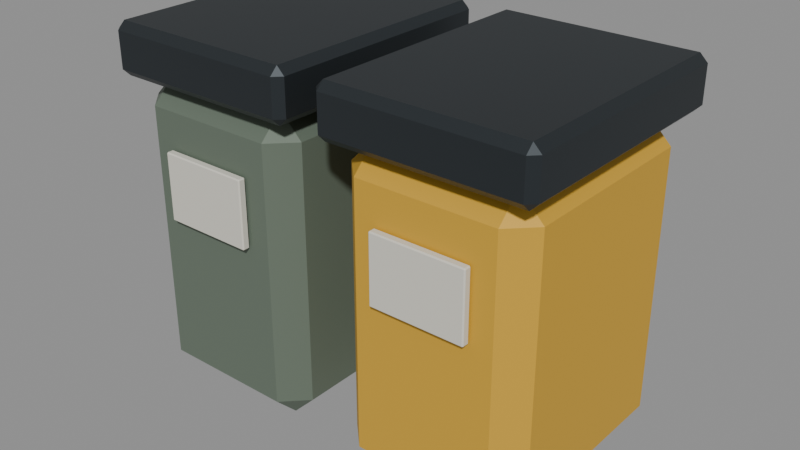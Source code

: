 # Source: PRP_CITY_013_recycling_bin_pair.blend  (saved by Blender 5.2.44; exported with 4.5.12 LTS)
import bpy
from mathutils import Matrix  # noqa: F401  (used for matrix-valued properties, if any)

bpy.ops.wm.read_factory_settings(use_empty=True)
scene = bpy.context.scene
scene.name = 'Scene'

# ---- materials (node trees are filled in below, after node groups)
mat_bh_metal_dark = bpy.data.materials.new('BH_Metal_Dark')
mat_bh_metal_dark.diffuse_color = (0.03434, 0.04231, 0.04817, 1.0)
mat_bh_muted_green = bpy.data.materials.new('BH_Muted_Green')
mat_bh_muted_green.diffuse_color = (0.1384, 0.1779, 0.1356, 1.0)
mat_bh_plastic_light = bpy.data.materials.new('BH_Plastic_Light')
mat_bh_plastic_light.diffuse_color = (0.6867, 0.6654, 0.5841, 1.0)
mat_bh_safety_yellow = bpy.data.materials.new('BH_Safety_Yellow')
mat_bh_safety_yellow.diffuse_color = (0.6654, 0.3813, 0.0319, 1.0)

# ---- material node trees
mat_bh_metal_dark.use_nodes = True; mat_bh_metal_dark.node_tree.nodes.clear()
_N = mat_bh_metal_dark.node_tree.nodes; _L = mat_bh_metal_dark.node_tree.links
n0 = _N.new('ShaderNodeBsdfPrincipled'); n0.name = 'Principled BSDF'; n0.location = (-200, 100)
n0.inputs[0].default_value = (0.03434, 0.04231, 0.04817, 1.0)
n0.inputs[1].default_value = 0.55
n0.inputs[2].default_value = 0.48
n0.inputs[10].default_value = 0.005
n1 = _N.new('ShaderNodeOutputMaterial'); n1.name = 'Material Output'; n1.location = (200, 100)
_L.new(n0.outputs[0], n1.inputs[0])
n1.is_active_output = True
mat_bh_muted_green.use_nodes = True; mat_bh_muted_green.node_tree.nodes.clear()
_N = mat_bh_muted_green.node_tree.nodes; _L = mat_bh_muted_green.node_tree.links
n0 = _N.new('ShaderNodeBsdfPrincipled'); n0.name = 'Principled BSDF'; n0.location = (-200, 100)
n0.inputs[0].default_value = (0.1384, 0.1779, 0.1356, 1.0)
n0.inputs[1].default_value = 0.15
n0.inputs[2].default_value = 0.65
n0.inputs[10].default_value = 0.005
n1 = _N.new('ShaderNodeOutputMaterial'); n1.name = 'Material Output'; n1.location = (200, 100)
_L.new(n0.outputs[0], n1.inputs[0])
n1.is_active_output = True
mat_bh_plastic_light.use_nodes = True; mat_bh_plastic_light.node_tree.nodes.clear()
_N = mat_bh_plastic_light.node_tree.nodes; _L = mat_bh_plastic_light.node_tree.links
n0 = _N.new('ShaderNodeBsdfPrincipled'); n0.name = 'Principled BSDF'; n0.location = (-200, 100)
n0.inputs[0].default_value = (0.6867, 0.6654, 0.5841, 1.0)
n0.inputs[2].default_value = 0.7
n0.inputs[10].default_value = 0.005
n1 = _N.new('ShaderNodeOutputMaterial'); n1.name = 'Material Output'; n1.location = (200, 100)
_L.new(n0.outputs[0], n1.inputs[0])
n1.is_active_output = True
mat_bh_safety_yellow.use_nodes = True; mat_bh_safety_yellow.node_tree.nodes.clear()
_N = mat_bh_safety_yellow.node_tree.nodes; _L = mat_bh_safety_yellow.node_tree.links
n0 = _N.new('ShaderNodeBsdfPrincipled'); n0.name = 'Principled BSDF'; n0.location = (-200, 100)
n0.inputs[0].default_value = (0.6654, 0.3813, 0.0319, 1.0)
n0.inputs[1].default_value = 0.1
n0.inputs[2].default_value = 0.62
n0.inputs[10].default_value = 0.005
n1 = _N.new('ShaderNodeOutputMaterial'); n1.name = 'Material Output'; n1.location = (200, 100)
_L.new(n0.outputs[0], n1.inputs[0])
n1.is_active_output = True

# ---- meshes
me_prp_city_013_recycling_bin_pair_rendermesh = bpy.data.meshes.new('PRP_CITY_013_recycling_bin_pair_RenderMesh')
me_prp_city_013_recycling_bin_pair_rendermesh.from_pydata([(-0.44, -0.22, 0.05), (-0.44, -0.275, 0.105), (-0.495, -0.22, 0.105), (-0.44, -0.275, 0.715), (-0.44, -0.22, 0.77), (-0.495, -0.22, 0.715), (-0.44, 0.22, 0.05), (-0.495, 0.22, 0.105), (-0.44, 0.275, 0.105), (-0.44, 0.22, 0.77), (-0.44, 0.275, 0.715), (-0.495, 0.22, 0.715), (-0.12, -0.22, 0.05), (-0.065, -0.22, 0.105), (-0.12, -0.275, 0.105), (-0.12, -0.22, 0.77), (-0.12, -0.275, 0.715), (-0.065, -0.22, 0.715), (-0.12, 0.22, 0.05), (-0.12, 0.275, 0.105), (-0.065, 0.22, 0.105), (-0.12, 0.22, 0.77), (-0.065, 0.22, 0.715), (-0.12, 0.275, 0.715), (-0.502, -0.282, 0.77), (-0.502, -0.3, 0.788), (-0.52, -0.282, 0.788), (-0.502, -0.3, 0.872), (-0.502, -0.282, 0.89), (-0.52, -0.282, 0.872), (-0.502, 0.282, 0.77), (-0.52, 0.282, 0.788), (-0.502, 0.3, 0.788), (-0.502, 0.282, 0.89), (-0.502, 0.3, 0.872), (-0.52, 0.282, 0.872), (-0.058, -0.282, 0.77), (-0.04, -0.282, 0.788), (-0.058, -0.3, 0.788), (-0.058, -0.282, 0.89), (-0.058, -0.3, 0.872), (-0.04, -0.282, 0.872), (-0.058, 0.282, 0.77), (-0.058, 0.3, 0.788), (-0.04, 0.282, 0.788), (-0.058, 0.282, 0.89), (-0.04, 0.282, 0.872), (-0.058, 0.3, 0.872), (-0.3873, -0.2933, 0.47), (-0.3873, -0.296, 0.4727), (-0.39, -0.2933, 0.4727), (-0.3873, -0.296, 0.6273), (-0.3873, -0.2933, 0.63), (-0.39, -0.2933, 0.6273), (-0.3873, -0.2807, 0.47), (-0.39, -0.2807, 0.4727), (-0.3873, -0.278, 0.4727), (-0.3873, -0.2807, 0.63), (-0.3873, -0.278, 0.6273), (-0.39, -0.2807, 0.6273), (-0.1727, -0.2933, 0.47), (-0.17, -0.2933, 0.4727), (-0.1727, -0.296, 0.4727), (-0.1727, -0.2933, 0.63), (-0.1727, -0.296, 0.6273), (-0.17, -0.2933, 0.6273), (-0.1727, -0.2807, 0.47), (-0.1727, -0.278, 0.4727), (-0.17, -0.2807, 0.4727), (-0.1727, -0.2807, 0.63), (-0.17, -0.2807, 0.6273), (-0.1727, -0.278, 0.6273), (0.12, -0.22, 0.05), (0.12, -0.275, 0.105), (0.065, -0.22, 0.105), (0.12, -0.275, 0.715), (0.12, -0.22, 0.77), (0.065, -0.22, 0.715), (0.12, 0.22, 0.05), (0.065, 0.22, 0.105), (0.12, 0.275, 0.105), (0.12, 0.22, 0.77), (0.12, 0.275, 0.715), (0.065, 0.22, 0.715), (0.44, -0.22, 0.05), (0.495, -0.22, 0.105), (0.44, -0.275, 0.105), (0.44, -0.22, 0.77), (0.44, -0.275, 0.715), (0.495, -0.22, 0.715), (0.44, 0.22, 0.05), (0.44, 0.275, 0.105), (0.495, 0.22, 0.105), (0.44, 0.22, 0.77), (0.495, 0.22, 0.715), (0.44, 0.275, 0.715), (0.058, -0.282, 0.77), (0.058, -0.3, 0.788), (0.04, -0.282, 0.788), (0.058, -0.3, 0.872), (0.058, -0.282, 0.89), (0.04, -0.282, 0.872), (0.058, 0.282, 0.77), (0.04, 0.282, 0.788), (0.058, 0.3, 0.788), (0.058, 0.282, 0.89), (0.058, 0.3, 0.872), (0.04, 0.282, 0.872), (0.502, -0.282, 0.77), (0.52, -0.282, 0.788), (0.502, -0.3, 0.788), (0.502, -0.282, 0.89), (0.502, -0.3, 0.872), (0.52, -0.282, 0.872), (0.502, 0.282, 0.77), (0.502, 0.3, 0.788), (0.52, 0.282, 0.788), (0.502, 0.282, 0.89), (0.52, 0.282, 0.872), (0.502, 0.3, 0.872), (0.1727, -0.2933, 0.47), (0.1727, -0.296, 0.4727), (0.17, -0.2933, 0.4727), (0.1727, -0.296, 0.6273), (0.1727, -0.2933, 0.63), (0.17, -0.2933, 0.6273), (0.1727, -0.2807, 0.47), (0.17, -0.2807, 0.4727), (0.1727, -0.278, 0.4727), (0.1727, -0.2807, 0.63), (0.1727, -0.278, 0.6273), (0.17, -0.2807, 0.6273), (0.3873, -0.2933, 0.47), (0.39, -0.2933, 0.4727), (0.3873, -0.296, 0.4727), (0.3873, -0.2933, 0.63), (0.3873, -0.296, 0.6273), (0.39, -0.2933, 0.6273), (0.3873, -0.2807, 0.47), (0.3873, -0.278, 0.4727), (0.39, -0.2807, 0.4727), (0.3873, -0.2807, 0.63), (0.39, -0.2807, 0.6273), (0.3873, -0.278, 0.6273)], [], [(0, 1, 2), (3, 4, 5), (6, 7, 8), (9, 10, 11), (12, 13, 14), (15, 16, 17), (18, 19, 20), (21, 22, 23), (0, 7, 6), (3, 2, 1), (9, 5, 4), (8, 11, 10), (6, 19, 18), (21, 10, 9), (20, 23, 22), (18, 13, 12), (15, 22, 21), (14, 17, 16), (12, 1, 0), (4, 16, 15), (18, 0, 6), (5, 7, 2), (16, 1, 14), (9, 15, 21), (10, 19, 8), (22, 13, 20), (24, 25, 26), (27, 28, 29), (30, 31, 32), (33, 34, 35), (36, 37, 38), (39, 40, 41), (42, 43, 44), (45, 46, 47), (24, 31, 30), (27, 26, 25), (33, 29, 28), (32, 35, 34), (30, 43, 42), (45, 34, 33), (44, 47, 46), (42, 37, 36), (39, 46, 45), (38, 41, 40), (36, 25, 24), (28, 40, 39), (42, 24, 30), (29, 31, 26), (40, 25, 38), (33, 39, 45), (34, 43, 32), (46, 37, 44), (48, 49, 50), (51, 52, 53), (54, 55, 56), (57, 58, 59), (60, 61, 62), (63, 64, 65), (66, 67, 68), (69, 70, 71), (48, 55, 54), (51, 50, 49), (57, 53, 52), (56, 59, 58), (54, 67, 66), (69, 58, 57), (68, 71, 70), (66, 61, 60), (63, 70, 69), (62, 65, 64), (60, 49, 48), (52, 64, 63), (66, 48, 54), (53, 55, 50), (64, 49, 62), (57, 63, 69), (58, 67, 56), (70, 61, 68), (72, 73, 74), (75, 76, 77), (78, 79, 80), (81, 82, 83), (84, 85, 86), (87, 88, 89), (90, 91, 92), (93, 94, 95), (72, 79, 78), (75, 74, 73), (81, 77, 76), (80, 83, 82), (78, 91, 90), (93, 82, 81), (92, 95, 94), (90, 85, 84), (87, 94, 93), (86, 89, 88), (84, 73, 72), (76, 88, 87), (90, 72, 78), (77, 79, 74), (88, 73, 86), (81, 87, 93), (82, 91, 80), (94, 85, 92), (96, 97, 98), (99, 100, 101), (102, 103, 104), (105, 106, 107), (108, 109, 110), (111, 112, 113), (114, 115, 116), (117, 118, 119), (96, 103, 102), (99, 98, 97), (105, 101, 100), (104, 107, 106), (102, 115, 114), (117, 106, 105), (116, 119, 118), (114, 109, 108), (111, 118, 117), (110, 113, 112), (108, 97, 96), (100, 112, 111), (114, 96, 102), (101, 103, 98), (112, 97, 110), (105, 111, 117), (106, 115, 104), (118, 109, 116), (120, 121, 122), (123, 124, 125), (126, 127, 128), (129, 130, 131), (132, 133, 134), (135, 136, 137), (138, 139, 140), (141, 142, 143), (120, 127, 126), (123, 122, 121), (129, 125, 124), (128, 131, 130), (126, 139, 138), (141, 130, 129), (140, 143, 142), (138, 133, 132), (135, 142, 141), (134, 137, 136), (132, 121, 120), (124, 136, 135), (138, 120, 126), (125, 127, 122), (136, 121, 134), (129, 135, 141), (130, 139, 128), (142, 133, 140), (0, 2, 7), (3, 5, 2), (9, 11, 5), (8, 7, 11), (6, 8, 19), (21, 23, 10), (20, 19, 23), (18, 20, 13), (15, 17, 22), (14, 13, 17), (12, 14, 1), (4, 3, 16), (18, 12, 0), (5, 11, 7), (16, 3, 1), (9, 4, 15), (10, 23, 19), (22, 17, 13), (24, 26, 31), (27, 29, 26), (33, 35, 29), (32, 31, 35), (30, 32, 43), (45, 47, 34), (44, 43, 47), (42, 44, 37), (39, 41, 46), (38, 37, 41), (36, 38, 25), (28, 27, 40), (42, 36, 24), (29, 35, 31), (40, 27, 25), (33, 28, 39), (34, 47, 43), (46, 41, 37), (48, 50, 55), (51, 53, 50), (57, 59, 53), (56, 55, 59), (54, 56, 67), (69, 71, 58), (68, 67, 71), (66, 68, 61), (63, 65, 70), (62, 61, 65), (60, 62, 49), (52, 51, 64), (66, 60, 48), (53, 59, 55), (64, 51, 49), (57, 52, 63), (58, 71, 67), (70, 65, 61), (72, 74, 79), (75, 77, 74), (81, 83, 77), (80, 79, 83), (78, 80, 91), (93, 95, 82), (92, 91, 95), (90, 92, 85), (87, 89, 94), (86, 85, 89), (84, 86, 73), (76, 75, 88), (90, 84, 72), (77, 83, 79), (88, 75, 73), (81, 76, 87), (82, 95, 91), (94, 89, 85), (96, 98, 103), (99, 101, 98), (105, 107, 101), (104, 103, 107), (102, 104, 115), (117, 119, 106), (116, 115, 119), (114, 116, 109), (111, 113, 118), (110, 109, 113), (108, 110, 97), (100, 99, 112), (114, 108, 96), (101, 107, 103), (112, 99, 97), (105, 100, 111), (106, 119, 115), (118, 113, 109), (120, 122, 127), (123, 125, 122), (129, 131, 125), (128, 127, 131), (126, 128, 139), (141, 143, 130), (140, 139, 143), (138, 140, 133), (135, 137, 142), (134, 133, 137), (132, 134, 121), (124, 123, 136), (138, 132, 120), (125, 131, 127), (136, 123, 121), (129, 124, 135), (130, 143, 139), (142, 137, 133)])
me_prp_city_013_recycling_bin_pair_rendermesh.polygons.foreach_set('material_index', [1, 1, 1, 1, 1, 1, 1, 1, 1, 1, 1, 1, 1, 1, 1, 1, 1, 1, 1, 1, 1, 1, 1, 1, 1, 1, 0, 0, 0, 0, 0, 0, 0, 0, 0, 0, 0, 0, 0, 0, 0, 0, 0, 0, 0, 0, 0, 0, 0, 0, 0, 0, 2, 2, 2, 2, 2, 2, 2, 2, 2, 2, 2, 2, 2, 2, 2, 2, 2, 2, 2, 2, 2, 2, 2, 2, 2, 2, 3, 3, 3, 3, 3, 3, 3, 3, 3, 3, 3, 3, 3, 3, 3, 3, 3, 3, 3, 3, 3, 3, 3, 3, 3, 3, 0, 0, 0, 0, 0, 0, 0, 0, 0, 0, 0, 0, 0, 0, 0, 0, 0, 0, 0, 0, 0, 0, 0, 0, 0, 0, 2, 2, 2, 2, 2, 2, 2, 2, 2, 2, 2, 2, 2, 2, 2, 2, 2, 2, 2, 2, 2, 2, 2, 2, 2, 2, 1, 1, 1, 1, 1, 1, 1, 1, 1, 1, 1, 1, 1, 1, 1, 1, 1, 1, 0, 0, 0, 0, 0, 0, 0, 0, 0, 0, 0, 0, 0, 0, 0, 0, 0, 0, 2, 2, 2, 2, 2, 2, 2, 2, 2, 2, 2, 2, 2, 2, 2, 2, 2, 2, 3, 3, 3, 3, 3, 3, 3, 3, 3, 3, 3, 3, 3, 3, 3, 3, 3, 3, 0, 0, 0, 0, 0, 0, 0, 0, 0, 0, 0, 0, 0, 0, 0, 0, 0, 0, 2, 2, 2, 2, 2, 2, 2, 2, 2, 2, 2, 2, 2, 2, 2, 2, 2, 2])
_uv = me_prp_city_013_recycling_bin_pair_rendermesh.uv_layers.new(name='UVMap')
_uv.uv.foreach_set('vector', [0.157, 0.725, 0.157, 0.75, 0.125, 0.725, 0.6059, 0.0, 0.625, 0.025, 0.6059, 0.025, 0.157, 0.525, 0.125, 0.525, 0.157, 0.5, 0.625, 0.244, 0.6059, 0.274, 0.6059, 0.225, 0.343, 0.725, 0.3893, 0.725, 0.3686, 0.766, 0.641, 0.7535, 0.6059, 0.782, 0.6059, 0.7313, 0.343, 0.525, 0.3686, 0.484, 0.3893, 0.525, 0.641, 0.4965, 0.6059, 0.5187, 0.6059, 0.468, 0.157, 0.725, 0.125, 0.525, 0.157, 0.525, 0.6059, 0.0, 0.3941, 0.025, 0.3941, 0.0, 0.625, 0.244, 0.6059, 0.025, 0.625, 0.025, 0.3941, 0.282, 0.6059, 0.225, 0.6059, 0.274, 0.157, 0.525, 0.3686, 0.484, 0.343, 0.525, 0.641, 0.4965, 0.6059, 0.274, 0.625, 0.244, 0.3893, 0.525, 0.6059, 0.468, 0.6059, 0.5187, 0.343, 0.525, 0.3893, 0.725, 0.343, 0.725, 0.641, 0.7535, 0.6059, 0.5187, 0.641, 0.4965, 0.3686, 0.766, 0.6059, 0.7313, 0.6059, 0.782, 0.343, 0.725, 0.157, 0.75, 0.157, 0.725, 0.625, 0.968, 0.6059, 0.782, 0.641, 0.7535, 0.343, 0.525, 0.157, 0.725, 0.157, 0.525, 0.6059, 0.025, 0.3941, 0.225, 0.3941, 0.025, 0.6059, 0.782, 0.3941, 0.968, 0.3686, 0.766, 0.843, 0.525, 0.641, 0.7535, 0.641, 0.4965, 0.6059, 0.274, 0.3686, 0.484, 0.3941, 0.282, 0.6059, 0.5187, 0.3893, 0.725, 0.3893, 0.525, 0.1344, 0.7425, 0.1344, 0.75, 0.125, 0.7425, 0.5875, 0.0, 0.625, 0.0075, 0.5875, 0.0075, 0.1344, 0.5075, 0.125, 0.5075, 0.1344, 0.5, 0.625, 0.2481, 0.5875, 0.257, 0.5875, 0.2425, 0.3656, 0.7425, 0.4031, 0.7425, 0.3891, 0.7547, 0.6297, 0.7509, 0.5875, 0.7594, 0.5875, 0.7444, 0.3656, 0.5075, 0.3891, 0.4953, 0.4031, 0.5075, 0.6297, 0.4991, 0.5875, 0.5056, 0.5875, 0.4906, 0.1344, 0.7425, 0.125, 0.5075, 0.1344, 0.5075, 0.5875, 0.0, 0.4125, 0.0075, 0.4125, 0.0, 0.625, 0.2481, 0.5875, 0.0075, 0.625, 0.0075, 0.4125, 0.2594, 0.5875, 0.2425, 0.5875, 0.257, 0.1344, 0.5075, 0.3891, 0.4953, 0.3656, 0.5075, 0.6297, 0.4991, 0.5875, 0.257, 0.625, 0.2481, 0.4031, 0.5075, 0.5875, 0.4906, 0.5875, 0.5056, 0.3656, 0.5075, 0.4031, 0.7425, 0.3656, 0.7425, 0.6297, 0.7509, 0.5875, 0.5056, 0.6297, 0.4991, 0.3891, 0.7547, 0.5875, 0.7444, 0.5875, 0.7594, 0.3656, 0.7425, 0.1344, 0.75, 0.1344, 0.7425, 0.625, 0.9906, 0.5875, 0.7594, 0.6297, 0.7509, 0.3656, 0.5075, 0.1344, 0.7425, 0.1344, 0.5075, 0.5875, 0.0075, 0.4125, 0.2425, 0.4125, 0.0075, 0.5875, 0.7594, 0.4125, 0.9906, 0.3891, 0.7547, 0.8656, 0.5075, 0.6297, 0.7509, 0.6297, 0.4991, 0.5875, 0.257, 0.3891, 0.4953, 0.4125, 0.2594, 0.5875, 0.5056, 0.4031, 0.7425, 0.4031, 0.5075, 0.1281, 0.7125, 0.1281, 0.75, 0.125, 0.7125, 0.6208, 0.9969, 0.625, 0.9969, 0.6208, 1.0, 0.1281, 0.5375, 0.125, 0.5375, 0.1281, 0.5, 0.625, 0.2395, 0.6208, 0.2531, 0.6208, 0.2219, 0.3719, 0.7125, 0.3782, 0.7125, 0.3756, 0.7515, 0.6265, 0.7328, 0.6208, 0.7531, 0.6208, 0.7219, 0.3719, 0.5375, 0.3756, 0.4985, 0.3782, 0.5375, 0.6265, 0.5274, 0.6208, 0.5375, 0.6208, 0.4977, 0.1281, 0.7125, 0.125, 0.5375, 0.1281, 0.5375, 0.6208, 0.0, 0.3792, 0.0375, 0.3792, 0.0, 0.625, 0.2395, 0.6208, 0.0375, 0.625, 0.0375, 0.3792, 0.2531, 0.6208, 0.2219, 0.6208, 0.2531, 0.1281, 0.5375, 0.3756, 0.4985, 0.3719, 0.5375, 0.6265, 0.5274, 0.6208, 0.2531, 0.625, 0.2395, 0.3782, 0.5375, 0.6208, 0.4977, 0.6208, 0.5375, 0.3719, 0.5375, 0.3782, 0.7125, 0.3719, 0.7125, 0.6265, 0.7328, 0.6208, 0.5375, 0.6265, 0.5274, 0.3756, 0.7515, 0.6208, 0.7219, 0.6208, 0.7531, 0.3719, 0.7125, 0.1281, 0.75, 0.1281, 0.7125, 0.625, 0.9969, 0.6208, 0.7531, 0.6265, 0.7328, 0.3719, 0.5375, 0.1281, 0.7125, 0.1281, 0.5375, 0.6208, 0.0375, 0.3792, 0.2125, 0.3792, 0.0375, 0.6208, 0.7531, 0.3792, 0.9969, 0.3756, 0.7515, 0.8719, 0.5375, 0.6265, 0.7328, 0.6265, 0.5274, 0.6208, 0.2531, 0.3756, 0.4985, 0.3792, 0.2531, 0.6208, 0.5375, 0.3782, 0.7125, 0.3782, 0.5375, 0.157, 0.725, 0.157, 0.75, 0.125, 0.725, 0.6059, 0.0, 0.625, 0.025, 0.6059, 0.025, 0.157, 0.525, 0.125, 0.525, 0.157, 0.5, 0.625, 0.244, 0.6059, 0.274, 0.6059, 0.225, 0.343, 0.725, 0.3893, 0.725, 0.3686, 0.766, 0.641, 0.7535, 0.6059, 0.782, 0.6059, 0.7313, 0.343, 0.525, 0.3686, 0.484, 0.3893, 0.525, 0.641, 0.4965, 0.6059, 0.5187, 0.6059, 0.468, 0.157, 0.725, 0.125, 0.525, 0.157, 0.525, 0.6059, 0.0, 0.3941, 0.025, 0.3941, 0.0, 0.625, 0.244, 0.6059, 0.025, 0.625, 0.025, 0.3941, 0.282, 0.6059, 0.225, 0.6059, 0.274, 0.157, 0.525, 0.3686, 0.484, 0.343, 0.525, 0.641, 0.4965, 0.6059, 0.274, 0.625, 0.244, 0.3893, 0.525, 0.6059, 0.468, 0.6059, 0.5187, 0.343, 0.525, 0.3893, 0.725, 0.343, 0.725, 0.641, 0.7535, 0.6059, 0.5187, 0.641, 0.4965, 0.3686, 0.766, 0.6059, 0.7313, 0.6059, 0.782, 0.343, 0.725, 0.157, 0.75, 0.157, 0.725, 0.625, 0.968, 0.6059, 0.782, 0.641, 0.7535, 0.343, 0.525, 0.157, 0.725, 0.157, 0.525, 0.6059, 0.025, 0.3941, 0.225, 0.3941, 0.025, 0.6059, 0.782, 0.3941, 0.968, 0.3686, 0.766, 0.843, 0.525, 0.641, 0.7535, 0.641, 0.4965, 0.6059, 0.274, 0.3686, 0.484, 0.3941, 0.282, 0.6059, 0.5187, 0.3893, 0.725, 0.3893, 0.525, 0.1344, 0.7425, 0.1344, 0.75, 0.125, 0.7425, 0.5875, 0.0, 0.625, 0.0075, 0.5875, 0.0075, 0.1344, 0.5075, 0.125, 0.5075, 0.1344, 0.5, 0.625, 0.2481, 0.5875, 0.257, 0.5875, 0.2425, 0.3656, 0.7425, 0.4031, 0.7425, 0.3891, 0.7547, 0.6297, 0.7509, 0.5875, 0.7594, 0.5875, 0.7444, 0.3656, 0.5075, 0.3891, 0.4953, 0.4031, 0.5075, 0.6297, 0.4991, 0.5875, 0.5056, 0.5875, 0.4906, 0.1344, 0.7425, 0.125, 0.5075, 0.1344, 0.5075, 0.5875, 0.0, 0.4125, 0.0075, 0.4125, 0.0, 0.625, 0.2481, 0.5875, 0.0075, 0.625, 0.0075, 0.4125, 0.2594, 0.5875, 0.2425, 0.5875, 0.257, 0.1344, 0.5075, 0.3891, 0.4953, 0.3656, 0.5075, 0.6297, 0.4991, 0.5875, 0.257, 0.625, 0.2481, 0.4031, 0.5075, 0.5875, 0.4906, 0.5875, 0.5056, 0.3656, 0.5075, 0.4031, 0.7425, 0.3656, 0.7425, 0.6297, 0.7509, 0.5875, 0.5056, 0.6297, 0.4991, 0.3891, 0.7547, 0.5875, 0.7444, 0.5875, 0.7594, 0.3656, 0.7425, 0.1344, 0.75, 0.1344, 0.7425, 0.625, 0.9906, 0.5875, 0.7594, 0.6297, 0.7509, 0.3656, 0.5075, 0.1344, 0.7425, 0.1344, 0.5075, 0.5875, 0.0075, 0.4125, 0.2425, 0.4125, 0.0075, 0.5875, 0.7594, 0.4125, 0.9906, 0.3891, 0.7547, 0.8656, 0.5075, 0.6297, 0.7509, 0.6297, 0.4991, 0.5875, 0.257, 0.3891, 0.4953, 0.4125, 0.2594, 0.5875, 0.5056, 0.4031, 0.7425, 0.4031, 0.5075, 0.1281, 0.7125, 0.1281, 0.75, 0.125, 0.7125, 0.6208, 0.9969, 0.625, 0.9969, 0.6208, 1.0, 0.1281, 0.5375, 0.125, 0.5375, 0.1281, 0.5, 0.625, 0.2395, 0.6208, 0.2531, 0.6208, 0.2219, 0.3719, 0.7125, 0.3782, 0.7125, 0.3756, 0.7515, 0.6265, 0.7328, 0.6208, 0.7531, 0.6208, 0.7219, 0.3719, 0.5375, 0.3756, 0.4985, 0.3782, 0.5375, 0.6265, 0.5274, 0.6208, 0.5375, 0.6208, 0.4977, 0.1281, 0.7125, 0.125, 0.5375, 0.1281, 0.5375, 0.6208, 0.0, 0.3792, 0.0375, 0.3792, 0.0, 0.625, 0.2395, 0.6208, 0.0375, 0.625, 0.0375, 0.3792, 0.2531, 0.6208, 0.2219, 0.6208, 0.2531, 0.1281, 0.5375, 0.3756, 0.4985, 0.3719, 0.5375, 0.6265, 0.5274, 0.6208, 0.2531, 0.625, 0.2395, 0.3782, 0.5375, 0.6208, 0.4977, 0.6208, 0.5375, 0.3719, 0.5375, 0.3782, 0.7125, 0.3719, 0.7125, 0.6265, 0.7328, 0.6208, 0.5375, 0.6265, 0.5274, 0.3756, 0.7515, 0.6208, 0.7219, 0.6208, 0.7531, 0.3719, 0.7125, 0.1281, 0.75, 0.1281, 0.7125, 0.625, 0.9969, 0.6208, 0.7531, 0.6265, 0.7328, 0.3719, 0.5375, 0.1281, 0.7125, 0.1281, 0.5375, 0.6208, 0.0375, 0.3792, 0.2125, 0.3792, 0.0375, 0.6208, 0.7531, 0.3792, 0.9969, 0.3756, 0.7515, 0.8719, 0.5375, 0.6265, 0.7328, 0.6265, 0.5274, 0.6208, 0.2531, 0.3756, 0.4985, 0.3792, 0.2531, 0.6208, 0.5375, 0.3782, 0.7125, 0.3782, 0.5375, 0.157, 0.725, 0.125, 0.725, 0.125, 0.525, 0.6059, 0.0, 0.6059, 0.025, 0.3941, 0.025, 0.625, 0.244, 0.6059, 0.225, 0.6059, 0.025, 0.3941, 0.282, 0.3941, 0.225, 0.6059, 0.225, 0.157, 0.525, 0.157, 0.5, 0.3686, 0.484, 0.641, 0.4965, 0.6059, 0.468, 0.6059, 0.274, 0.3893, 0.525, 0.3686, 0.484, 0.6059, 0.468, 0.343, 0.525, 0.3893, 0.525, 0.3893, 0.725, 0.641, 0.7535, 0.6059, 0.7313, 0.6059, 0.5187, 0.3686, 0.766, 0.3893, 0.725, 0.6059, 0.7313, 0.343, 0.725, 0.3686, 0.766, 0.157, 0.75, 0.625, 0.968, 0.6059, 0.968, 0.6059, 0.782, 0.343, 0.525, 0.343, 0.725, 0.157, 0.725, 0.6059, 0.025, 0.6059, 0.225, 0.3941, 0.225, 0.6059, 0.782, 0.6059, 0.968, 0.3941, 0.968, 0.843, 0.525, 0.843, 0.725, 0.641, 0.7535, 0.6059, 0.274, 0.6059, 0.468, 0.3686, 0.484, 0.6059, 0.5187, 0.6059, 0.7313, 0.3893, 0.725, 0.1344, 0.7425, 0.125, 0.7425, 0.125, 0.5075, 0.5875, 0.0, 0.5875, 0.0075, 0.4125, 0.0075, 0.625, 0.2481, 0.5875, 0.2425, 0.5875, 0.0075, 0.4125, 0.2594, 0.4125, 0.2425, 0.5875, 0.2425, 0.1344, 0.5075, 0.1344, 0.5, 0.3891, 0.4953, 0.6297, 0.4991, 0.5875, 0.4906, 0.5875, 0.257, 0.4031, 0.5075, 0.3891, 0.4953, 0.5875, 0.4906, 0.3656, 0.5075, 0.4031, 0.5075, 0.4031, 0.7425, 0.6297, 0.7509, 0.5875, 0.7444, 0.5875, 0.5056, 0.3891, 0.7547, 0.4031, 0.7425, 0.5875, 0.7444, 0.3656, 0.7425, 0.3891, 0.7547, 0.1344, 0.75, 0.625, 0.9906, 0.5875, 0.9906, 0.5875, 0.7594, 0.3656, 0.5075, 0.3656, 0.7425, 0.1344, 0.7425, 0.5875, 0.0075, 0.5875, 0.2425, 0.4125, 0.2425, 0.5875, 0.7594, 0.5875, 0.9906, 0.4125, 0.9906, 0.8656, 0.5075, 0.8656, 0.7425, 0.6297, 0.7509, 0.5875, 0.257, 0.5875, 0.4906, 0.3891, 0.4953, 0.5875, 0.5056, 0.5875, 0.7444, 0.4031, 0.7425, 0.1281, 0.7125, 0.125, 0.7125, 0.125, 0.5375, 0.6208, 0.0, 0.6208, 0.0375, 0.3792, 0.0375, 0.625, 0.2395, 0.6208, 0.2219, 0.6208, 0.0375, 0.3792, 0.2531, 0.3792, 0.2125, 0.6208, 0.2219, 0.1281, 0.5375, 0.1281, 0.5, 0.3756, 0.4985, 0.6265, 0.5274, 0.6208, 0.4977, 0.6208, 0.2531, 0.3782, 0.5375, 0.3756, 0.4985, 0.6208, 0.4977, 0.3719, 0.5375, 0.3782, 0.5375, 0.3782, 0.7125, 0.6265, 0.7328, 0.6208, 0.7219, 0.6208, 0.5375, 0.3756, 0.7515, 0.3782, 0.7125, 0.6208, 0.7219, 0.3719, 0.7125, 0.3756, 0.7515, 0.1281, 0.75, 0.625, 0.9969, 0.6208, 0.9969, 0.6208, 0.7531, 0.3719, 0.5375, 0.3719, 0.7125, 0.1281, 0.7125, 0.6208, 0.0375, 0.6208, 0.2219, 0.3792, 0.2125, 0.6208, 0.7531, 0.6208, 0.9969, 0.3792, 0.9969, 0.8719, 0.5375, 0.8719, 0.7125, 0.6265, 0.7328, 0.6208, 0.2531, 0.6208, 0.4977, 0.3756, 0.4985, 0.6208, 0.5375, 0.6208, 0.7219, 0.3782, 0.7125, 0.157, 0.725, 0.125, 0.725, 0.125, 0.525, 0.6059, 0.0, 0.6059, 0.025, 0.3941, 0.025, 0.625, 0.244, 0.6059, 0.225, 0.6059, 0.025, 0.3941, 0.282, 0.3941, 0.225, 0.6059, 0.225, 0.157, 0.525, 0.157, 0.5, 0.3686, 0.484, 0.641, 0.4965, 0.6059, 0.468, 0.6059, 0.274, 0.3893, 0.525, 0.3686, 0.484, 0.6059, 0.468, 0.343, 0.525, 0.3893, 0.525, 0.3893, 0.725, 0.641, 0.7535, 0.6059, 0.7313, 0.6059, 0.5187, 0.3686, 0.766, 0.3893, 0.725, 0.6059, 0.7313, 0.343, 0.725, 0.3686, 0.766, 0.157, 0.75, 0.625, 0.968, 0.6059, 0.968, 0.6059, 0.782, 0.343, 0.525, 0.343, 0.725, 0.157, 0.725, 0.6059, 0.025, 0.6059, 0.225, 0.3941, 0.225, 0.6059, 0.782, 0.6059, 0.968, 0.3941, 0.968, 0.843, 0.525, 0.843, 0.725, 0.641, 0.7535, 0.6059, 0.274, 0.6059, 0.468, 0.3686, 0.484, 0.6059, 0.5187, 0.6059, 0.7313, 0.3893, 0.725, 0.1344, 0.7425, 0.125, 0.7425, 0.125, 0.5075, 0.5875, 0.0, 0.5875, 0.0075, 0.4125, 0.0075, 0.625, 0.2481, 0.5875, 0.2425, 0.5875, 0.0075, 0.4125, 0.2594, 0.4125, 0.2425, 0.5875, 0.2425, 0.1344, 0.5075, 0.1344, 0.5, 0.3891, 0.4953, 0.6297, 0.4991, 0.5875, 0.4906, 0.5875, 0.257, 0.4031, 0.5075, 0.3891, 0.4953, 0.5875, 0.4906, 0.3656, 0.5075, 0.4031, 0.5075, 0.4031, 0.7425, 0.6297, 0.7509, 0.5875, 0.7444, 0.5875, 0.5056, 0.3891, 0.7547, 0.4031, 0.7425, 0.5875, 0.7444, 0.3656, 0.7425, 0.3891, 0.7547, 0.1344, 0.75, 0.625, 0.9906, 0.5875, 0.9906, 0.5875, 0.7594, 0.3656, 0.5075, 0.3656, 0.7425, 0.1344, 0.7425, 0.5875, 0.0075, 0.5875, 0.2425, 0.4125, 0.2425, 0.5875, 0.7594, 0.5875, 0.9906, 0.4125, 0.9906, 0.8656, 0.5075, 0.8656, 0.7425, 0.6297, 0.7509, 0.5875, 0.257, 0.5875, 0.4906, 0.3891, 0.4953, 0.5875, 0.5056, 0.5875, 0.7444, 0.4031, 0.7425, 0.1281, 0.7125, 0.125, 0.7125, 0.125, 0.5375, 0.6208, 0.0, 0.6208, 0.0375, 0.3792, 0.0375, 0.625, 0.2395, 0.6208, 0.2219, 0.6208, 0.0375, 0.3792, 0.2531, 0.3792, 0.2125, 0.6208, 0.2219, 0.1281, 0.5375, 0.1281, 0.5, 0.3756, 0.4985, 0.6265, 0.5274, 0.6208, 0.4977, 0.6208, 0.2531, 0.3782, 0.5375, 0.3756, 0.4985, 0.6208, 0.4977, 0.3719, 0.5375, 0.3782, 0.5375, 0.3782, 0.7125, 0.6265, 0.7328, 0.6208, 0.7219, 0.6208, 0.5375, 0.3756, 0.7515, 0.3782, 0.7125, 0.6208, 0.7219, 0.3719, 0.7125, 0.3756, 0.7515, 0.1281, 0.75, 0.625, 0.9969, 0.6208, 0.9969, 0.6208, 0.7531, 0.3719, 0.5375, 0.3719, 0.7125, 0.1281, 0.7125, 0.6208, 0.0375, 0.6208, 0.2219, 0.3792, 0.2125, 0.6208, 0.7531, 0.6208, 0.9969, 0.3792, 0.9969, 0.8719, 0.5375, 0.8719, 0.7125, 0.6265, 0.7328, 0.6208, 0.2531, 0.6208, 0.4977, 0.3756, 0.4985, 0.6208, 0.5375, 0.6208, 0.7219, 0.3782, 0.7125])
me_prp_city_013_recycling_bin_pair_rendermesh.materials.append(mat_bh_metal_dark)
me_prp_city_013_recycling_bin_pair_rendermesh.materials.append(mat_bh_muted_green)
me_prp_city_013_recycling_bin_pair_rendermesh.materials.append(mat_bh_plastic_light)
me_prp_city_013_recycling_bin_pair_rendermesh.materials.append(mat_bh_safety_yellow)
me_prp_city_013_recycling_bin_pair_rendermesh.update()

# ---- objects
ob_prp_city_013_recycling_bin_pair_rendermesh = bpy.data.objects.new('PRP_CITY_013_recycling_bin_pair_RenderMesh', me_prp_city_013_recycling_bin_pair_rendermesh)
ob_prp_city_013_recycling_bin_pair = bpy.data.objects.new('PRP_CITY_013_recycling_bin_pair', None)

# ---- transforms, parenting, visibility, modifiers, constraints
ob_prp_city_013_recycling_bin_pair_rendermesh.parent = ob_prp_city_013_recycling_bin_pair
ob_prp_city_013_recycling_bin_pair_rendermesh.location = (0.0, 0.0, 0.0)
ob_prp_city_013_recycling_bin_pair.location = (0.0, 0.0, 0.0)

# ---- collection membership
scene.collection.objects.link(ob_prp_city_013_recycling_bin_pair_rendermesh)
scene.collection.objects.link(ob_prp_city_013_recycling_bin_pair)

# ---- scene / render settings (as saved in the file)
scene.frame_start = 1; scene.frame_end = 250; scene.frame_set(1)
scene.render.engine = 'BLENDER_EEVEE_NEXT'
scene.render.bake_bias = 0.0
scene.render.bake_samples = 0
scene.render.compositor_device = 'GPU'
scene.eevee.use_volume_custom_range = False
scene.eevee.fast_gi_thickness_near = 0.1
scene.eevee.fast_gi_thickness_far = 0.0
scene.eevee.ray_tracing_options.screen_trace_thickness = 0.1
bpy.context.view_layer.update()

# ---- added for rendering (the .blend has no active camera and no usable light): camera, sun + grey world if the file has none
cam_auto = bpy.data.cameras.new('AutoCamera')
cam_auto.lens = 50.0
cam_auto.sensor_width = 36.0
cam_auto.clip_end = 1000.0
ob_auto_camera = bpy.data.objects.new('AutoCamera', cam_auto)
scene.collection.objects.link(ob_auto_camera)
ob_auto_camera.location = (1.35576, -1.62691, 1.55461)
ob_auto_camera.rotation_euler = (1.09748, -7.21219e-08, 0.694738)
scene.camera = ob_auto_camera
light_auto_sun = bpy.data.lights.new('AutoSun', 'SUN')
light_auto_sun.energy = 3.0
light_auto_sun.angle = 0.0523599
ob_auto_sun = bpy.data.objects.new('AutoSun', light_auto_sun)
scene.collection.objects.link(ob_auto_sun)
ob_auto_sun.rotation_euler = (0.872665, 0.174533, 0.523599)
if scene.world is None:
    world_auto = bpy.data.worlds.new('AutoWorld')
    world_auto.color = (0.3, 0.3, 0.3)
    scene.world = world_auto
bpy.context.view_layer.update()
